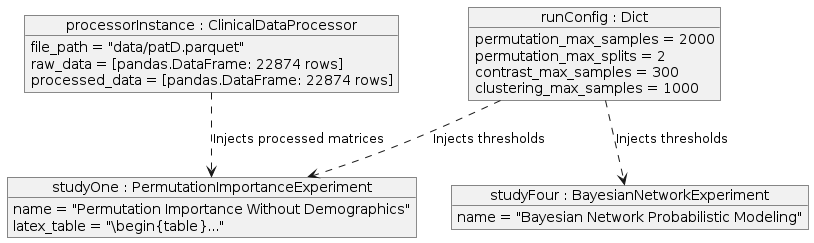

The diagram above was rendered by PlantUML. Its source (embedded in the PNG):
@startuml ObjectsDiagram
object "processorInstance : ClinicalDataProcessor" as p1 {
  file_path = "data/patD.parquet"
  raw_data = [pandas.DataFrame: 22874 rows]
  processed_data = [pandas.DataFrame: 22874 rows]
}

object "runConfig : Dict" as c1 {
  permutation_max_samples = 2000
  permutation_max_splits = 2
  contrast_max_samples = 300
  clustering_max_samples = 1000
}

object "studyOne : PermutationImportanceExperiment" as e1 {
  name = "Permutation Importance Without Demographics"
  latex_table = "\\begin{table}..."
}

object "studyFour : BayesianNetworkExperiment" as e4 {
  name = "Bayesian Network Probabilistic Modeling"
}

p1 ..> e1 : Injects processed matrices
c1 ..> e1 : Injects thresholds
c1 ..> e4 : Injects thresholds
@endum